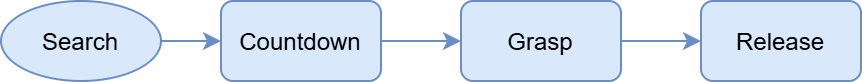

The diagram above was exported from draw.io. Its source (the exported page's mxGraphModel, read from the mxfile embedded in the PNG):
<mxGraphModel dx="1058" dy="738" grid="1" gridSize="10" guides="1" tooltips="1" connect="1" arrows="1" fold="1" page="1" pageScale="1" pageWidth="827" pageHeight="1169" math="0" shadow="0">
  <root>
    <mxCell id="0" />
    <mxCell id="1" parent="0" />
    <mxCell id="6zX6bWowvDZoHBhZlhGO-1" value="" style="edgeStyle=orthogonalEdgeStyle;rounded=0;orthogonalLoop=1;jettySize=auto;html=1;fontFamily=Helvetica;fontSize=12;fontColor=default;resizable=1;fillColor=#dae8fc;strokeColor=#6c8ebf;" edge="1" parent="1" source="_84yMOUjrDwHLCMrMtho-1" target="_84yMOUjrDwHLCMrMtho-2">
      <mxGeometry relative="1" as="geometry" />
    </mxCell>
    <mxCell id="_84yMOUjrDwHLCMrMtho-1" value="Search" style="ellipse;fillColor=#dae8fc;strokeColor=#6c8ebf;" parent="1" vertex="1">
      <mxGeometry x="370" y="120" width="80" height="40" as="geometry" />
    </mxCell>
    <mxCell id="6zX6bWowvDZoHBhZlhGO-2" value="" style="edgeStyle=orthogonalEdgeStyle;rounded=0;orthogonalLoop=1;jettySize=auto;html=1;fontFamily=Helvetica;fontSize=12;fontColor=default;resizable=1;fillColor=#dae8fc;strokeColor=#6c8ebf;" edge="1" parent="1" source="_84yMOUjrDwHLCMrMtho-2" target="_84yMOUjrDwHLCMrMtho-4">
      <mxGeometry relative="1" as="geometry" />
    </mxCell>
    <mxCell id="_84yMOUjrDwHLCMrMtho-2" value="Countdown" style="rounded=1;fillColor=#dae8fc;strokeColor=#6c8ebf;" parent="1" vertex="1">
      <mxGeometry x="480" y="120" width="80" height="40" as="geometry" />
    </mxCell>
    <mxCell id="6zX6bWowvDZoHBhZlhGO-3" value="" style="edgeStyle=orthogonalEdgeStyle;rounded=0;orthogonalLoop=1;jettySize=auto;html=1;fontFamily=Helvetica;fontSize=12;fontColor=default;resizable=1;fillColor=#dae8fc;strokeColor=#6c8ebf;" edge="1" parent="1" source="_84yMOUjrDwHLCMrMtho-4" target="_84yMOUjrDwHLCMrMtho-6">
      <mxGeometry relative="1" as="geometry" />
    </mxCell>
    <mxCell id="_84yMOUjrDwHLCMrMtho-4" value="Grasp" style="rounded=1;fillColor=#dae8fc;strokeColor=#6c8ebf;" parent="1" vertex="1">
      <mxGeometry x="600" y="120" width="80" height="40" as="geometry" />
    </mxCell>
    <mxCell id="_84yMOUjrDwHLCMrMtho-6" value="Release" style="rounded=1;fillColor=#dae8fc;strokeColor=#6c8ebf;" parent="1" vertex="1">
      <mxGeometry x="720" y="120" width="80" height="40" as="geometry" />
    </mxCell>
  </root>
</mxGraphModel>